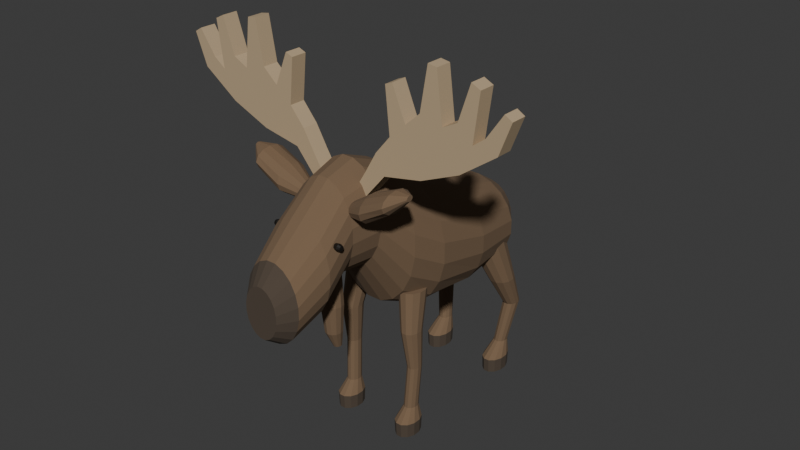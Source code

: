 # Source: source.blend  (saved by Blender 4.3.34; exported with 4.5.12 LTS)
import bpy
from mathutils import Matrix  # noqa: F401  (used for matrix-valued properties, if any)

bpy.ops.wm.read_factory_settings(use_empty=True)
scene = bpy.context.scene
scene.name = 'Scene'

# ---- collections
col_collection = bpy.data.collections.new('Collection'); scene.collection.children.link(col_collection)

# ---- materials (node trees are filled in below, after node groups)
mat_moosedarkbrownmass = bpy.data.materials.new('MooseDarkBrownMass')
mat_moosedarkbrownmass.diffuse_color = (0.18, 0.115, 0.065, 1.0)
mat_moosedarkhoofmuzzle = bpy.data.materials.new('MooseDarkHoofMuzzle')
mat_moosedarkhoofmuzzle.diffuse_color = (0.075, 0.055, 0.038, 1.0)
mat_moosepaleantler = bpy.data.materials.new('MoosePaleAntler')
mat_moosepaleantler.diffuse_color = (0.48, 0.36, 0.22, 1.0)
mat_moosesmalleyes = bpy.data.materials.new('MooseSmallEyes')
mat_moosesmalleyes.diffuse_color = (0.009, 0.007, 0.005, 1.0)

# ---- material node trees
mat_moosedarkbrownmass.use_nodes = True; mat_moosedarkbrownmass.node_tree.nodes.clear()
_N = mat_moosedarkbrownmass.node_tree.nodes; _L = mat_moosedarkbrownmass.node_tree.links
n0 = _N.new('ShaderNodeBsdfPrincipled'); n0.name = 'Principled BSDF'; n0.location = (10, 300)
n0.inputs[0].default_value = (0.18, 0.115, 0.065, 1.0)
n0.inputs[2].default_value = 0.98
n1 = _N.new('ShaderNodeOutputMaterial'); n1.name = 'Material Output'; n1.location = (300, 300)
_L.new(n0.outputs[0], n1.inputs[0])
n1.is_active_output = True
mat_moosedarkhoofmuzzle.use_nodes = True; mat_moosedarkhoofmuzzle.node_tree.nodes.clear()
_N = mat_moosedarkhoofmuzzle.node_tree.nodes; _L = mat_moosedarkhoofmuzzle.node_tree.links
n0 = _N.new('ShaderNodeBsdfPrincipled'); n0.name = 'Principled BSDF'; n0.location = (10, 300)
n0.inputs[0].default_value = (0.075, 0.055, 0.038, 1.0)
n0.inputs[2].default_value = 0.95
n1 = _N.new('ShaderNodeOutputMaterial'); n1.name = 'Material Output'; n1.location = (300, 300)
_L.new(n0.outputs[0], n1.inputs[0])
n1.is_active_output = True
mat_moosepaleantler.use_nodes = True; mat_moosepaleantler.node_tree.nodes.clear()
_N = mat_moosepaleantler.node_tree.nodes; _L = mat_moosepaleantler.node_tree.links
n0 = _N.new('ShaderNodeBsdfPrincipled'); n0.name = 'Principled BSDF'; n0.location = (10, 300)
n0.inputs[0].default_value = (0.48, 0.36, 0.22, 1.0)
n0.inputs[2].default_value = 0.97
n1 = _N.new('ShaderNodeOutputMaterial'); n1.name = 'Material Output'; n1.location = (300, 300)
_L.new(n0.outputs[0], n1.inputs[0])
n1.is_active_output = True
mat_moosesmalleyes.use_nodes = True; mat_moosesmalleyes.node_tree.nodes.clear()
_N = mat_moosesmalleyes.node_tree.nodes; _L = mat_moosesmalleyes.node_tree.links
n0 = _N.new('ShaderNodeBsdfPrincipled'); n0.name = 'Principled BSDF'; n0.location = (10, 300)
n0.inputs[0].default_value = (0.009, 0.007, 0.005, 1.0)
n1 = _N.new('ShaderNodeOutputMaterial'); n1.name = 'Material Output'; n1.location = (300, 300)
_L.new(n0.outputs[0], n1.inputs[0])
n1.is_active_output = True

# ---- world
world_world = bpy.data.worlds.new('World'); scene.world = world_world
world_world.use_nodes = True; world_world.node_tree.nodes.clear()
_N = world_world.node_tree.nodes; _L = world_world.node_tree.links
n0 = _N.new('ShaderNodeOutputWorld'); n0.name = 'World Output'; n0.location = (300, 300)
n1 = _N.new('ShaderNodeBackground'); n1.name = 'Background'; n1.location = (10, 300)
n1.inputs[0].default_value = (0.05088, 0.05088, 0.05088, 1.0)
_L.new(n1.outputs[0], n0.inputs[0])
n0.is_active_output = True
world_world.color = (0.05088, 0.05088, 0.05088)
world_world.sun_shadow_jitter_overblur = 0.0

# ---- meshes
me_wholedroppedmuzzlethickneckhighshoulderandrump = bpy.data.meshes.new('WholeDroppedMuzzleThickNeckHighShoulderAndRump')
me_wholedroppedmuzzlethickneckhighshoulderandrump.from_pydata([(0.12, -1.225, 1.307), (0.1083, -1.225, 1.358), (0.08591, -1.225, 1.402), (0.05516, -1.225, 1.433), (0.01901, -1.225, 1.45), (-0.01901, -1.225, 1.45), (-0.05516, -1.225, 1.433), (-0.08591, -1.225, 1.402), (-0.1083, -1.225, 1.358), (-0.12, -1.225, 1.307), (-0.12, -1.225, 1.253), (-0.1083, -1.225, 1.202), (-0.08591, -1.225, 1.158), (-0.05516, -1.225, 1.127), (-0.01901, -1.225, 1.11), (0.01901, -1.225, 1.11), (0.05516, -1.225, 1.127), (0.08591, -1.225, 1.158), (0.1083, -1.225, 1.202), (0.12, -1.225, 1.253), (0.2, -1.125, 1.347), (0.1804, -1.125, 1.427), (0.1432, -1.125, 1.495), (0.09193, -1.125, 1.544), (0.03168, -1.125, 1.57), (-0.03168, -1.125, 1.57), (-0.09193, -1.125, 1.544), (-0.1432, -1.125, 1.495), (-0.1804, -1.125, 1.427), (-0.2, -1.125, 1.347), (-0.2, -1.125, 1.263), (-0.1804, -1.125, 1.183), (-0.1432, -1.125, 1.115), (-0.09193, -1.125, 1.066), (-0.03168, -1.125, 1.04), (0.03168, -1.125, 1.04), (0.09193, -1.125, 1.066), (0.1432, -1.125, 1.115), (0.1804, -1.125, 1.183), (0.2, -1.125, 1.263), (0.24, -0.905, 1.495), (0.2165, -0.905, 1.59), (0.1718, -0.905, 1.671), (0.1103, -0.905, 1.729), (0.03801, -0.905, 1.76), (-0.03801, -0.905, 1.76), (-0.1103, -0.905, 1.729), (-0.1718, -0.905, 1.671), (-0.2165, -0.905, 1.59), (-0.24, -0.905, 1.495), (-0.24, -0.905, 1.395), (-0.2165, -0.905, 1.3), (-0.1718, -0.905, 1.219), (-0.1103, -0.905, 1.161), (-0.03801, -0.905, 1.13), (0.03801, -0.905, 1.13), (0.1103, -0.905, 1.161), (0.1718, -0.905, 1.219), (0.2165, -0.905, 1.3), (0.24, -0.905, 1.395), (0.22, -0.685, 1.675), (0.1985, -0.685, 1.77), (0.1575, -0.685, 1.851), (0.1011, -0.685, 1.909), (0.03484, -0.685, 1.94), (-0.03484, -0.685, 1.94), (-0.1011, -0.685, 1.909), (-0.1575, -0.685, 1.851), (-0.1985, -0.685, 1.77), (-0.22, -0.685, 1.675), (-0.22, -0.685, 1.575), (-0.1985, -0.685, 1.48), (-0.1575, -0.685, 1.399), (-0.1011, -0.685, 1.341), (-0.03484, -0.685, 1.31), (0.03484, -0.685, 1.31), (0.1011, -0.685, 1.341), (0.1575, -0.685, 1.399), (0.1985, -0.685, 1.48), (0.22, -0.685, 1.575), (0.25, -0.475, 1.701), (0.2255, -0.475, 1.808), (0.179, -0.475, 1.899), (0.1149, -0.475, 1.965), (0.0396, -0.475, 2.0), (-0.0396, -0.475, 2.0), (-0.1149, -0.475, 1.965), (-0.179, -0.475, 1.899), (-0.2255, -0.475, 1.808), (-0.25, -0.475, 1.701), (-0.25, -0.475, 1.589), (-0.2255, -0.475, 1.482), (-0.179, -0.475, 1.391), (-0.1149, -0.475, 1.325), (-0.0396, -0.475, 1.29), (0.0396, -0.475, 1.29), (0.1149, -0.475, 1.325), (0.179, -0.475, 1.391), (0.2255, -0.475, 1.482), (0.25, -0.475, 1.589), (0.33, -0.255, 1.502), (0.2977, -0.255, 1.648), (0.2363, -0.255, 1.772), (0.1517, -0.255, 1.863), (0.05227, -0.255, 1.91), (-0.05227, -0.255, 1.91), (-0.1517, -0.255, 1.863), (-0.2363, -0.255, 1.772), (-0.2977, -0.255, 1.648), (-0.33, -0.255, 1.502), (-0.33, -0.255, 1.348), (-0.2977, -0.255, 1.202), (-0.2363, -0.255, 1.078), (-0.1517, -0.255, 0.9875), (-0.05227, -0.255, 0.94), (0.05227, -0.255, 0.94), (0.1517, -0.255, 0.9875), (0.2363, -0.255, 1.078), (0.2977, -0.255, 1.202), (0.33, -0.255, 1.348), (0.38, -0.025, 1.369), (0.3428, -0.025, 1.509), (0.272, -0.025, 1.628), (0.1747, -0.025, 1.714), (0.06019, -0.025, 1.76), (-0.06019, -0.025, 1.76), (-0.1747, -0.025, 1.714), (-0.272, -0.025, 1.628), (-0.3428, -0.025, 1.509), (-0.38, -0.025, 1.369), (-0.38, -0.025, 1.221), (-0.3428, -0.025, 1.081), (-0.272, -0.025, 0.9621), (-0.1747, -0.025, 0.8755), (-0.06019, -0.025, 0.83), (0.06019, -0.025, 0.83), (0.1747, -0.025, 0.8755), (0.272, -0.025, 0.9621), (0.3428, -0.025, 1.081), (0.38, -0.025, 1.221), (0.39, 0.375, 1.263), (0.3518, 0.375, 1.384), (0.2792, 0.375, 1.486), (0.1793, 0.375, 1.561), (0.06177, 0.375, 1.6), (-0.06177, 0.375, 1.6), (-0.1793, 0.375, 1.561), (-0.2792, 0.375, 1.486), (-0.3518, 0.375, 1.384), (-0.39, 0.375, 1.263), (-0.39, 0.375, 1.137), (-0.3518, 0.375, 1.016), (-0.2792, 0.375, 0.9136), (-0.1793, 0.375, 0.8392), (-0.06177, 0.375, 0.8), (0.06177, 0.375, 0.8), (0.1793, 0.375, 0.8392), (0.2792, 0.375, 0.9136), (0.3518, 0.375, 1.016), (0.39, 0.375, 1.137), (0.34, 0.765, 1.205), (0.3067, 0.765, 1.3), (0.2434, 0.765, 1.381), (0.1563, 0.765, 1.439), (0.05385, 0.765, 1.47), (-0.05385, 0.765, 1.47), (-0.1563, 0.765, 1.439), (-0.2434, 0.765, 1.381), (-0.3067, 0.765, 1.3), (-0.34, 0.765, 1.205), (-0.34, 0.765, 1.105), (-0.3067, 0.765, 1.01), (-0.2434, 0.765, 0.9295), (-0.1563, 0.765, 0.8708), (-0.05385, 0.765, 0.84), (0.05385, 0.765, 0.84), (0.1563, 0.765, 0.8708), (0.2434, 0.765, 0.9295), (0.3067, 0.765, 1.01), (0.34, 0.765, 1.105), (0.2, 0.955, 1.177), (0.1804, 0.955, 1.239), (0.1432, 0.955, 1.292), (0.09193, 0.955, 1.33), (0.03168, 0.955, 1.35), (-0.03168, 0.955, 1.35), (-0.09193, 0.955, 1.33), (-0.1432, 0.955, 1.292), (-0.1804, 0.955, 1.239), (-0.2, 0.955, 1.177), (-0.2, 0.955, 1.113), (-0.1804, 0.955, 1.051), (-0.1432, 0.955, 0.9982), (-0.09193, 0.955, 0.9601), (-0.03168, 0.955, 0.94), (0.03168, 0.955, 0.94), (0.09193, 0.955, 0.9601), (0.1432, 0.955, 0.9982), (0.1804, 0.955, 1.051), (0.2, 0.955, 1.113), (0.07, 1.025, 1.154), (0.06315, 1.025, 1.181), (0.05011, 1.025, 1.204), (0.03218, 1.025, 1.221), (0.01109, 1.025, 1.23), (-0.01109, 1.025, 1.23), (-0.03218, 1.025, 1.221), (-0.05011, 1.025, 1.204), (-0.06315, 1.025, 1.181), (-0.07, 1.025, 1.154), (-0.07, 1.025, 1.126), (-0.06315, 1.025, 1.099), (-0.05011, 1.025, 1.076), (-0.03218, 1.025, 1.059), (-0.01109, 1.025, 1.05), (0.01109, 1.025, 1.05), (0.03218, 1.025, 1.059), (0.05011, 1.025, 1.076), (0.06315, 1.025, 1.099), (0.07, 1.025, 1.126)], [], [(0, 1, 2, 3, 4, 5, 6, 7, 8, 9, 10, 11, 12, 13, 14, 15, 16, 17, 18, 19), (219, 218, 217, 216, 215, 214, 213, 212, 211, 210, 209, 208, 207, 206, 205, 204, 203, 202, 201, 200), (20, 21, 1, 0), (21, 22, 2, 1), (22, 23, 3, 2), (23, 24, 4, 3), (24, 25, 5, 4), (25, 26, 6, 5), (26, 27, 7, 6), (27, 28, 8, 7), (28, 29, 9, 8), (29, 30, 10, 9), (30, 31, 11, 10), (31, 32, 12, 11), (32, 33, 13, 12), (33, 34, 14, 13), (34, 35, 15, 14), (35, 36, 16, 15), (36, 37, 17, 16), (37, 38, 18, 17), (38, 39, 19, 18), (39, 20, 0, 19), (40, 41, 21, 20), (41, 42, 22, 21), (42, 43, 23, 22), (43, 44, 24, 23), (44, 45, 25, 24), (45, 46, 26, 25), (46, 47, 27, 26), (47, 48, 28, 27), (48, 49, 29, 28), (49, 50, 30, 29), (50, 51, 31, 30), (51, 52, 32, 31), (52, 53, 33, 32), (53, 54, 34, 33), (54, 55, 35, 34), (55, 56, 36, 35), (56, 57, 37, 36), (57, 58, 38, 37), (58, 59, 39, 38), (59, 40, 20, 39), (60, 61, 41, 40), (61, 62, 42, 41), (62, 63, 43, 42), (63, 64, 44, 43), (64, 65, 45, 44), (65, 66, 46, 45), (66, 67, 47, 46), (67, 68, 48, 47), (68, 69, 49, 48), (69, 70, 50, 49), (70, 71, 51, 50), (71, 72, 52, 51), (72, 73, 53, 52), (73, 74, 54, 53), (74, 75, 55, 54), (75, 76, 56, 55), (76, 77, 57, 56), (77, 78, 58, 57), (78, 79, 59, 58), (79, 60, 40, 59), (80, 81, 61, 60), (81, 82, 62, 61), (82, 83, 63, 62), (83, 84, 64, 63), (84, 85, 65, 64), (85, 86, 66, 65), (86, 87, 67, 66), (87, 88, 68, 67), (88, 89, 69, 68), (89, 90, 70, 69), (90, 91, 71, 70), (91, 92, 72, 71), (92, 93, 73, 72), (93, 94, 74, 73), (94, 95, 75, 74), (95, 96, 76, 75), (96, 97, 77, 76), (97, 98, 78, 77), (98, 99, 79, 78), (99, 80, 60, 79), (100, 101, 81, 80), (101, 102, 82, 81), (102, 103, 83, 82), (103, 104, 84, 83), (104, 105, 85, 84), (105, 106, 86, 85), (106, 107, 87, 86), (107, 108, 88, 87), (108, 109, 89, 88), (109, 110, 90, 89), (110, 111, 91, 90), (111, 112, 92, 91), (112, 113, 93, 92), (113, 114, 94, 93), (114, 115, 95, 94), (115, 116, 96, 95), (116, 117, 97, 96), (117, 118, 98, 97), (118, 119, 99, 98), (119, 100, 80, 99), (120, 121, 101, 100), (121, 122, 102, 101), (122, 123, 103, 102), (123, 124, 104, 103), (124, 125, 105, 104), (125, 126, 106, 105), (126, 127, 107, 106), (127, 128, 108, 107), (128, 129, 109, 108), (129, 130, 110, 109), (130, 131, 111, 110), (131, 132, 112, 111), (132, 133, 113, 112), (133, 134, 114, 113), (134, 135, 115, 114), (135, 136, 116, 115), (136, 137, 117, 116), (137, 138, 118, 117), (138, 139, 119, 118), (139, 120, 100, 119), (140, 141, 121, 120), (141, 142, 122, 121), (142, 143, 123, 122), (143, 144, 124, 123), (144, 145, 125, 124), (145, 146, 126, 125), (146, 147, 127, 126), (147, 148, 128, 127), (148, 149, 129, 128), (149, 150, 130, 129), (150, 151, 131, 130), (151, 152, 132, 131), (152, 153, 133, 132), (153, 154, 134, 133), (154, 155, 135, 134), (155, 156, 136, 135), (156, 157, 137, 136), (157, 158, 138, 137), (158, 159, 139, 138), (159, 140, 120, 139), (160, 161, 141, 140), (161, 162, 142, 141), (162, 163, 143, 142), (163, 164, 144, 143), (164, 165, 145, 144), (165, 166, 146, 145), (166, 167, 147, 146), (167, 168, 148, 147), (168, 169, 149, 148), (169, 170, 150, 149), (170, 171, 151, 150), (171, 172, 152, 151), (172, 173, 153, 152), (173, 174, 154, 153), (174, 175, 155, 154), (175, 176, 156, 155), (176, 177, 157, 156), (177, 178, 158, 157), (178, 179, 159, 158), (179, 160, 140, 159), (180, 181, 161, 160), (181, 182, 162, 161), (182, 183, 163, 162), (183, 184, 164, 163), (184, 185, 165, 164), (185, 186, 166, 165), (186, 187, 167, 166), (187, 188, 168, 167), (188, 189, 169, 168), (189, 190, 170, 169), (190, 191, 171, 170), (191, 192, 172, 171), (192, 193, 173, 172), (193, 194, 174, 173), (194, 195, 175, 174), (195, 196, 176, 175), (196, 197, 177, 176), (197, 198, 178, 177), (198, 199, 179, 178), (199, 180, 160, 179), (200, 201, 181, 180), (201, 202, 182, 181), (202, 203, 183, 182), (203, 204, 184, 183), (204, 205, 185, 184), (205, 206, 186, 185), (206, 207, 187, 186), (207, 208, 188, 187), (208, 209, 189, 188), (209, 210, 190, 189), (210, 211, 191, 190), (211, 212, 192, 191), (212, 213, 193, 192), (213, 214, 194, 193), (214, 215, 195, 194), (215, 216, 196, 195), (216, 217, 197, 196), (217, 218, 198, 197), (218, 219, 199, 198), (219, 200, 180, 199)])
me_wholedroppedmuzzlethickneckhighshoulderandrump.polygons.foreach_set('material_index', [1, 0, 1, 1, 1, 1, 1, 1, 1, 1, 1, 1, 1, 1, 1, 1, 1, 1, 1, 1, 1, 1, 0, 0, 0, 0, 0, 0, 0, 0, 0, 0, 0, 0, 0, 0, 0, 0, 0, 0, 0, 0, 0, 0, 0, 0, 0, 0, 0, 0, 0, 0, 0, 0, 0, 0, 0, 0, 0, 0, 0, 0, 0, 0, 0, 0, 0, 0, 0, 0, 0, 0, 0, 0, 0, 0, 0, 0, 0, 0, 0, 0, 0, 0, 0, 0, 0, 0, 0, 0, 0, 0, 0, 0, 0, 0, 0, 0, 0, 0, 0, 0, 0, 0, 0, 0, 0, 0, 0, 0, 0, 0, 0, 0, 0, 0, 0, 0, 0, 0, 0, 0, 0, 0, 0, 0, 0, 0, 0, 0, 0, 0, 0, 0, 0, 0, 0, 0, 0, 0, 0, 0, 0, 0, 0, 0, 0, 0, 0, 0, 0, 0, 0, 0, 0, 0, 0, 0, 0, 0, 0, 0, 0, 0, 0, 0, 0, 0, 0, 0, 0, 0, 0, 0, 0, 0, 0, 0, 0, 0, 0, 0, 0, 0, 0, 0, 0, 0, 0, 0, 0, 0, 0, 0, 0, 0, 0, 0, 0, 0, 0, 0])
me_wholedroppedmuzzlethickneckhighshoulderandrump.materials.append(mat_moosedarkbrownmass)
me_wholedroppedmuzzlethickneckhighshoulderandrump.materials.append(mat_moosedarkhoofmuzzle)
me_wholedroppedmuzzlethickneckhighshoulderandrump.materials.append(mat_moosepaleantler)
me_wholedroppedmuzzlethickneckhighshoulderandrump.materials.append(mat_moosesmalleyes)
me_wholedroppedmuzzlethickneckhighshoulderandrump.update()
me_wholelongforelegandhoof0 = bpy.data.meshes.new('WholeLongForeLegAndHoof0')
me_wholelongforelegandhoof0.from_pydata([(-0.1776, -0.1891, 0.0), (-0.197, -0.1443, 0.0), (-0.2306, -0.1184, 0.0), (-0.2694, -0.1184, 0.0), (-0.303, -0.1443, 0.0), (-0.3224, -0.1891, 0.0), (-0.3224, -0.2409, 0.0), (-0.303, -0.2857, 0.0), (-0.2694, -0.3116, 0.0), (-0.2306, -0.3116, 0.0), (-0.197, -0.2857, 0.0), (-0.1776, -0.2409, 0.0), (-0.1747, -0.1878, 0.1), (-0.1948, -0.1408, 0.1), (-0.2298, -0.1136, 0.1), (-0.2702, -0.1136, 0.1), (-0.3052, -0.1408, 0.1), (-0.3253, -0.1878, 0.1), (-0.3253, -0.2422, 0.1), (-0.3052, -0.2892, 0.1), (-0.2702, -0.3164, 0.1), (-0.2298, -0.3164, 0.1), (-0.1948, -0.2892, 0.1), (-0.1747, -0.2422, 0.1), (-0.2065, -0.1708, 0.19), (-0.2182, -0.1461, 0.19), (-0.2384, -0.1319, 0.19), (-0.2616, -0.1319, 0.19), (-0.2818, -0.1461, 0.19), (-0.2935, -0.1708, 0.19), (-0.2935, -0.1992, 0.19), (-0.2818, -0.2239, 0.19), (-0.2616, -0.2381, 0.19), (-0.2384, -0.2381, 0.19), (-0.2182, -0.2239, 0.19), (-0.2065, -0.1992, 0.19), (-0.2165, -0.1508, 0.49), (-0.2282, -0.1261, 0.49), (-0.2484, -0.1119, 0.49), (-0.2716, -0.1119, 0.49), (-0.2918, -0.1261, 0.49), (-0.3035, -0.1508, 0.49), (-0.3035, -0.1792, 0.49), (-0.2918, -0.2039, 0.49), (-0.2716, -0.2181, 0.49), (-0.2484, -0.2181, 0.49), (-0.2282, -0.2039, 0.49), (-0.2165, -0.1792, 0.49), (-0.1872, -0.1643, 0.77), (-0.204, -0.1284, 0.77), (-0.2332, -0.1077, 0.77), (-0.2668, -0.1077, 0.77), (-0.296, -0.1284, 0.77), (-0.3128, -0.1643, 0.77), (-0.3128, -0.2057, 0.77), (-0.296, -0.2416, 0.77), (-0.2668, -0.2623, 0.77), (-0.2332, -0.2623, 0.77), (-0.204, -0.2416, 0.77), (-0.1872, -0.2057, 0.77), (-0.1379, -0.1078, 1.05), (-0.1599, -0.06075, 1.05), (-0.198, -0.03358, 1.05), (-0.242, -0.03358, 1.05), (-0.2801, -0.06075, 1.05), (-0.3021, -0.1078, 1.05), (-0.3021, -0.1622, 1.05), (-0.2801, -0.2092, 1.05), (-0.242, -0.2364, 1.05), (-0.198, -0.2364, 1.05), (-0.1599, -0.2092, 1.05), (-0.1379, -0.1622, 1.05)], [], [(11, 10, 9, 8, 7, 6, 5, 4, 3, 2, 1, 0), (60, 61, 62, 63, 64, 65, 66, 67, 68, 69, 70, 71), (0, 1, 13, 12), (1, 2, 14, 13), (2, 3, 15, 14), (3, 4, 16, 15), (4, 5, 17, 16), (5, 6, 18, 17), (6, 7, 19, 18), (7, 8, 20, 19), (8, 9, 21, 20), (9, 10, 22, 21), (10, 11, 23, 22), (11, 0, 12, 23), (12, 13, 25, 24), (13, 14, 26, 25), (14, 15, 27, 26), (15, 16, 28, 27), (16, 17, 29, 28), (17, 18, 30, 29), (18, 19, 31, 30), (19, 20, 32, 31), (20, 21, 33, 32), (21, 22, 34, 33), (22, 23, 35, 34), (23, 12, 24, 35), (24, 25, 37, 36), (25, 26, 38, 37), (26, 27, 39, 38), (27, 28, 40, 39), (28, 29, 41, 40), (29, 30, 42, 41), (30, 31, 43, 42), (31, 32, 44, 43), (32, 33, 45, 44), (33, 34, 46, 45), (34, 35, 47, 46), (35, 24, 36, 47), (36, 37, 49, 48), (37, 38, 50, 49), (38, 39, 51, 50), (39, 40, 52, 51), (40, 41, 53, 52), (41, 42, 54, 53), (42, 43, 55, 54), (43, 44, 56, 55), (44, 45, 57, 56), (45, 46, 58, 57), (46, 47, 59, 58), (47, 36, 48, 59), (48, 49, 61, 60), (49, 50, 62, 61), (50, 51, 63, 62), (51, 52, 64, 63), (52, 53, 65, 64), (53, 54, 66, 65), (54, 55, 67, 66), (55, 56, 68, 67), (56, 57, 69, 68), (57, 58, 70, 69), (58, 59, 71, 70), (59, 48, 60, 71)])
me_wholelongforelegandhoof0.polygons.foreach_set('material_index', [1, 0, 1, 1, 1, 1, 1, 1, 1, 1, 1, 1, 1, 1, 0, 0, 0, 0, 0, 0, 0, 0, 0, 0, 0, 0, 0, 0, 0, 0, 0, 0, 0, 0, 0, 0, 0, 0, 0, 0, 0, 0, 0, 0, 0, 0, 0, 0, 0, 0, 0, 0, 0, 0, 0, 0, 0, 0, 0, 0, 0, 0])
me_wholelongforelegandhoof0.materials.append(mat_moosedarkbrownmass)
me_wholelongforelegandhoof0.materials.append(mat_moosedarkhoofmuzzle)
me_wholelongforelegandhoof0.materials.append(mat_moosepaleantler)
me_wholelongforelegandhoof0.materials.append(mat_moosesmalleyes)
me_wholelongforelegandhoof0.update()
me_wholelonghindlegandhoof0 = bpy.data.meshes.new('WholeLongHindLegAndHoof0')
me_wholelonghindlegandhoof0.from_pydata([(-0.1776, 0.8035, 0.0), (-0.197, 0.8528, 0.0), (-0.2306, 0.8813, 0.0), (-0.2694, 0.8813, 0.0), (-0.303, 0.8528, 0.0), (-0.3224, 0.8035, 0.0), (-0.3224, 0.7465, 0.0), (-0.303, 0.6972, 0.0), (-0.2694, 0.6687, 0.0), (-0.2306, 0.6687, 0.0), (-0.197, 0.6972, 0.0), (-0.1776, 0.7465, 0.0), (-0.1747, 0.8048, 0.1), (-0.1948, 0.8563, 0.1), (-0.2298, 0.8861, 0.1), (-0.2702, 0.8861, 0.1), (-0.3052, 0.8563, 0.1), (-0.3253, 0.8048, 0.1), (-0.3253, 0.7452, 0.1), (-0.3052, 0.6937, 0.1), (-0.2702, 0.6639, 0.1), (-0.2298, 0.6639, 0.1), (-0.1948, 0.6937, 0.1), (-0.1747, 0.7452, 0.1), (-0.2065, 0.8492, 0.2), (-0.2182, 0.8739, 0.2), (-0.2384, 0.8881, 0.2), (-0.2616, 0.8881, 0.2), (-0.2818, 0.8739, 0.2), (-0.2935, 0.8492, 0.2), (-0.2935, 0.8208, 0.2), (-0.2818, 0.7961, 0.2), (-0.2616, 0.7819, 0.2), (-0.2384, 0.7819, 0.2), (-0.2182, 0.7961, 0.2), (-0.2065, 0.8208, 0.2), (-0.2369, 0.9018, 0.51), (-0.2511, 0.931, 0.51), (-0.2758, 0.9478, 0.51), (-0.3042, 0.9478, 0.51), (-0.3289, 0.931, 0.51), (-0.3431, 0.9018, 0.51), (-0.3431, 0.8682, 0.51), (-0.3289, 0.839, 0.51), (-0.3042, 0.8222, 0.51), (-0.2758, 0.8222, 0.51), (-0.2511, 0.839, 0.51), (-0.2369, 0.8682, 0.51), (-0.1979, 0.7909, 0.75), (-0.2199, 0.8357, 0.75), (-0.258, 0.8616, 0.75), (-0.302, 0.8616, 0.75), (-0.3401, 0.8357, 0.75), (-0.3621, 0.7909, 0.75), (-0.3621, 0.7391, 0.75), (-0.3401, 0.6943, 0.75), (-0.302, 0.6684, 0.75), (-0.258, 0.6684, 0.75), (-0.2199, 0.6943, 0.75), (-0.1979, 0.7391, 0.75), (-0.1041, 0.6838, 1.08), (-0.1351, 0.7511, 1.08), (-0.1889, 0.7899, 1.08), (-0.2511, 0.7899, 1.08), (-0.3049, 0.7511, 1.08), (-0.3359, 0.6838, 1.08), (-0.3359, 0.6062, 1.08), (-0.3049, 0.5389, 1.08), (-0.2511, 0.5001, 1.08), (-0.1889, 0.5001, 1.08), (-0.1351, 0.5389, 1.08), (-0.1041, 0.6062, 1.08)], [], [(11, 10, 9, 8, 7, 6, 5, 4, 3, 2, 1, 0), (60, 61, 62, 63, 64, 65, 66, 67, 68, 69, 70, 71), (0, 1, 13, 12), (1, 2, 14, 13), (2, 3, 15, 14), (3, 4, 16, 15), (4, 5, 17, 16), (5, 6, 18, 17), (6, 7, 19, 18), (7, 8, 20, 19), (8, 9, 21, 20), (9, 10, 22, 21), (10, 11, 23, 22), (11, 0, 12, 23), (12, 13, 25, 24), (13, 14, 26, 25), (14, 15, 27, 26), (15, 16, 28, 27), (16, 17, 29, 28), (17, 18, 30, 29), (18, 19, 31, 30), (19, 20, 32, 31), (20, 21, 33, 32), (21, 22, 34, 33), (22, 23, 35, 34), (23, 12, 24, 35), (24, 25, 37, 36), (25, 26, 38, 37), (26, 27, 39, 38), (27, 28, 40, 39), (28, 29, 41, 40), (29, 30, 42, 41), (30, 31, 43, 42), (31, 32, 44, 43), (32, 33, 45, 44), (33, 34, 46, 45), (34, 35, 47, 46), (35, 24, 36, 47), (36, 37, 49, 48), (37, 38, 50, 49), (38, 39, 51, 50), (39, 40, 52, 51), (40, 41, 53, 52), (41, 42, 54, 53), (42, 43, 55, 54), (43, 44, 56, 55), (44, 45, 57, 56), (45, 46, 58, 57), (46, 47, 59, 58), (47, 36, 48, 59), (48, 49, 61, 60), (49, 50, 62, 61), (50, 51, 63, 62), (51, 52, 64, 63), (52, 53, 65, 64), (53, 54, 66, 65), (54, 55, 67, 66), (55, 56, 68, 67), (56, 57, 69, 68), (57, 58, 70, 69), (58, 59, 71, 70), (59, 48, 60, 71)])
me_wholelonghindlegandhoof0.polygons.foreach_set('material_index', [1, 0, 1, 1, 1, 1, 1, 1, 1, 1, 1, 1, 1, 1, 0, 0, 0, 0, 0, 0, 0, 0, 0, 0, 0, 0, 0, 0, 0, 0, 0, 0, 0, 0, 0, 0, 0, 0, 0, 0, 0, 0, 0, 0, 0, 0, 0, 0, 0, 0, 0, 0, 0, 0, 0, 0, 0, 0, 0, 0, 0, 0])
me_wholelonghindlegandhoof0.materials.append(mat_moosedarkbrownmass)
me_wholelonghindlegandhoof0.materials.append(mat_moosedarkhoofmuzzle)
me_wholelonghindlegandhoof0.materials.append(mat_moosepaleantler)
me_wholelonghindlegandhoof0.materials.append(mat_moosesmalleyes)
me_wholelonghindlegandhoof0.update()
me_wholelargemoosesideear0 = bpy.data.meshes.new('WholeLargeMooseSideEar0')
me_wholelargemoosesideear0.from_pydata([(-0.16, -0.575, 1.76), (-0.16, -0.5817, 1.783), (-0.16, -0.6, 1.799), (-0.16, -0.625, 1.805), (-0.16, -0.65, 1.799), (-0.16, -0.6683, 1.783), (-0.16, -0.675, 1.76), (-0.16, -0.6683, 1.737), (-0.16, -0.65, 1.721), (-0.16, -0.625, 1.715), (-0.16, -0.6, 1.721), (-0.16, -0.5817, 1.737), (-0.32, -0.505, 1.82), (-0.32, -0.5211, 1.865), (-0.32, -0.565, 1.898), (-0.32, -0.625, 1.91), (-0.32, -0.685, 1.898), (-0.32, -0.7289, 1.865), (-0.32, -0.745, 1.82), (-0.32, -0.7289, 1.775), (-0.32, -0.685, 1.742), (-0.32, -0.625, 1.73), (-0.32, -0.565, 1.742), (-0.32, -0.5211, 1.775), (-0.49, -0.505, 1.91), (-0.49, -0.5211, 1.945), (-0.49, -0.565, 1.971), (-0.49, -0.625, 1.98), (-0.49, -0.685, 1.971), (-0.49, -0.7289, 1.945), (-0.49, -0.745, 1.91), (-0.49, -0.7289, 1.875), (-0.49, -0.685, 1.849), (-0.49, -0.625, 1.84), (-0.49, -0.565, 1.849), (-0.49, -0.5211, 1.875), (-0.59, -0.6, 1.96), (-0.59, -0.6033, 1.969), (-0.59, -0.6125, 1.976), (-0.59, -0.625, 1.978), (-0.59, -0.6375, 1.976), (-0.59, -0.6467, 1.969), (-0.59, -0.65, 1.96), (-0.59, -0.6467, 1.951), (-0.59, -0.6375, 1.944), (-0.59, -0.625, 1.942), (-0.59, -0.6125, 1.944), (-0.59, -0.6033, 1.951)], [], [(0, 1, 2, 3, 4, 5, 6, 7, 8, 9, 10, 11), (47, 46, 45, 44, 43, 42, 41, 40, 39, 38, 37, 36), (12, 13, 1, 0), (13, 14, 2, 1), (14, 15, 3, 2), (15, 16, 4, 3), (16, 17, 5, 4), (17, 18, 6, 5), (18, 19, 7, 6), (19, 20, 8, 7), (20, 21, 9, 8), (21, 22, 10, 9), (22, 23, 11, 10), (23, 12, 0, 11), (24, 25, 13, 12), (25, 26, 14, 13), (26, 27, 15, 14), (27, 28, 16, 15), (28, 29, 17, 16), (29, 30, 18, 17), (30, 31, 19, 18), (31, 32, 20, 19), (32, 33, 21, 20), (33, 34, 22, 21), (34, 35, 23, 22), (35, 24, 12, 23), (36, 37, 25, 24), (37, 38, 26, 25), (38, 39, 27, 26), (39, 40, 28, 27), (40, 41, 29, 28), (41, 42, 30, 29), (42, 43, 31, 30), (43, 44, 32, 31), (44, 45, 33, 32), (45, 46, 34, 33), (46, 47, 35, 34), (47, 36, 24, 35)])
me_wholelargemoosesideear0.materials.append(mat_moosedarkbrownmass)
me_wholelargemoosesideear0.materials.append(mat_moosedarkhoofmuzzle)
me_wholelargemoosesideear0.materials.append(mat_moosepaleantler)
me_wholelargemoosesideear0.materials.append(mat_moosesmalleyes)
me_wholelargemoosesideear0.update()
me_wholesmallmooseeye0 = bpy.data.meshes.new('WholeSmallMooseEye0')
me_wholesmallmooseeye0.from_pydata([(-0.16, -0.815, 1.62), (-0.16, -0.8169, 1.626), (-0.16, -0.8219, 1.63), (-0.16, -0.8281, 1.63), (-0.16, -0.8331, 1.626), (-0.16, -0.835, 1.62), (-0.16, -0.8331, 1.614), (-0.16, -0.8281, 1.61), (-0.16, -0.8219, 1.61), (-0.16, -0.8169, 1.614), (-0.24, -0.801, 1.62), (-0.24, -0.8056, 1.634), (-0.24, -0.8176, 1.643), (-0.24, -0.8324, 1.643), (-0.24, -0.8444, 1.634), (-0.24, -0.849, 1.62), (-0.24, -0.8444, 1.606), (-0.24, -0.8324, 1.597), (-0.24, -0.8176, 1.597), (-0.24, -0.8056, 1.606), (-0.26, -0.808, 1.62), (-0.26, -0.8112, 1.63), (-0.26, -0.8197, 1.636), (-0.26, -0.8303, 1.636), (-0.26, -0.8388, 1.63), (-0.26, -0.842, 1.62), (-0.26, -0.8388, 1.61), (-0.26, -0.8303, 1.604), (-0.26, -0.8197, 1.604), (-0.26, -0.8112, 1.61), (-0.263, -0.822, 1.62), (-0.263, -0.8226, 1.622), (-0.263, -0.8241, 1.623), (-0.263, -0.8259, 1.623), (-0.263, -0.8274, 1.622), (-0.263, -0.828, 1.62), (-0.263, -0.8274, 1.618), (-0.263, -0.8259, 1.617), (-0.263, -0.8241, 1.617), (-0.263, -0.8226, 1.618)], [], [(0, 1, 2, 3, 4, 5, 6, 7, 8, 9), (39, 38, 37, 36, 35, 34, 33, 32, 31, 30), (10, 11, 1, 0), (11, 12, 2, 1), (12, 13, 3, 2), (13, 14, 4, 3), (14, 15, 5, 4), (15, 16, 6, 5), (16, 17, 7, 6), (17, 18, 8, 7), (18, 19, 9, 8), (19, 10, 0, 9), (20, 21, 11, 10), (21, 22, 12, 11), (22, 23, 13, 12), (23, 24, 14, 13), (24, 25, 15, 14), (25, 26, 16, 15), (26, 27, 17, 16), (27, 28, 18, 17), (28, 29, 19, 18), (29, 20, 10, 19), (30, 31, 21, 20), (31, 32, 22, 21), (32, 33, 23, 22), (33, 34, 24, 23), (34, 35, 25, 24), (35, 36, 26, 25), (36, 37, 27, 26), (37, 38, 28, 27), (38, 39, 29, 28), (39, 30, 20, 29)])
me_wholesmallmooseeye0.polygons.foreach_set('material_index', [3, 3, 3, 3, 3, 3, 3, 3, 3, 3, 3, 3, 3, 3, 3, 3, 3, 3, 3, 3, 3, 3, 3, 3, 3, 3, 3, 3, 3, 3, 3, 3])
me_wholesmallmooseeye0.materials.append(mat_moosedarkbrownmass)
me_wholesmallmooseeye0.materials.append(mat_moosedarkhoofmuzzle)
me_wholesmallmooseeye0.materials.append(mat_moosepaleantler)
me_wholesmallmooseeye0.materials.append(mat_moosesmalleyes)
me_wholesmallmooseeye0.update()
me_wholebroadnotchedpalmantler0 = bpy.data.meshes.new('WholeBroadNotchedPalmAntler0')
me_wholebroadnotchedpalmantler0.from_pydata([(-0.2, -0.545, 1.98), (-0.28, -0.545, 2.12), (-0.38, -0.545, 2.24), (-0.35, -0.545, 2.54), (-0.4, -0.545, 2.56), (-0.49, -0.545, 2.34), (-0.59, -0.545, 2.43), (-0.64, -0.545, 2.72), (-0.7, -0.545, 2.71), (-0.74, -0.545, 2.39), (-0.84, -0.545, 2.44), (-0.92, -0.545, 2.68), (-0.98, -0.545, 2.65), (-0.94, -0.545, 2.34), (-1.02, -0.545, 2.4), (-1.13, -0.545, 2.56), (-1.18, -0.545, 2.53), (-1.1, -0.545, 2.32), (-0.86, -0.545, 2.15), (-0.6, -0.545, 2.04), (-0.34, -0.545, 1.99), (-0.18, -0.545, 1.8), (-0.09, -0.545, 1.8), (-0.2, -0.435, 1.98), (-0.28, -0.435, 2.12), (-0.38, -0.435, 2.24), (-0.35, -0.435, 2.54), (-0.4, -0.435, 2.56), (-0.49, -0.435, 2.34), (-0.59, -0.435, 2.43), (-0.64, -0.435, 2.72), (-0.7, -0.435, 2.71), (-0.74, -0.435, 2.39), (-0.84, -0.435, 2.44), (-0.92, -0.435, 2.68), (-0.98, -0.435, 2.65), (-0.94, -0.435, 2.34), (-1.02, -0.435, 2.4), (-1.13, -0.435, 2.56), (-1.18, -0.435, 2.53), (-1.1, -0.435, 2.32), (-0.86, -0.435, 2.15), (-0.6, -0.435, 2.04), (-0.34, -0.435, 1.99), (-0.18, -0.435, 1.8), (-0.09, -0.435, 1.8)], [], [(0, 1, 2), (25, 24, 23), (22, 0, 2), (25, 23, 45), (2, 3, 4), (27, 26, 25), (2, 4, 5), (28, 27, 25), (22, 2, 5), (28, 25, 45), (22, 5, 6), (29, 28, 45), (6, 7, 8), (31, 30, 29), (6, 8, 9), (32, 31, 29), (22, 6, 9), (32, 29, 45), (22, 9, 10), (33, 32, 45), (10, 11, 12), (35, 34, 33), (10, 12, 13), (36, 35, 33), (14, 15, 16), (39, 38, 37), (14, 16, 17), (40, 39, 37), (13, 14, 17), (40, 37, 36), (13, 17, 18), (41, 40, 36), (10, 13, 18), (41, 36, 33), (10, 18, 19), (42, 41, 33), (10, 19, 20), (43, 42, 33), (22, 10, 20), (43, 33, 45), (20, 21, 22), (45, 44, 43), (0, 23, 24, 1), (1, 24, 25, 2), (2, 25, 26, 3), (3, 26, 27, 4), (4, 27, 28, 5), (5, 28, 29, 6), (6, 29, 30, 7), (7, 30, 31, 8), (8, 31, 32, 9), (9, 32, 33, 10), (10, 33, 34, 11), (11, 34, 35, 12), (12, 35, 36, 13), (13, 36, 37, 14), (14, 37, 38, 15), (15, 38, 39, 16), (16, 39, 40, 17), (17, 40, 41, 18), (18, 41, 42, 19), (19, 42, 43, 20), (20, 43, 44, 21), (21, 44, 45, 22), (22, 45, 23, 0)])
me_wholebroadnotchedpalmantler0.polygons.foreach_set('material_index', [2, 2, 2, 2, 2, 2, 2, 2, 2, 2, 2, 2, 2, 2, 2, 2, 2, 2, 2, 2, 2, 2, 2, 2, 2, 2, 2, 2, 2, 2, 2, 2, 2, 2, 2, 2, 2, 2, 2, 2, 2, 2, 2, 2, 2, 2, 2, 2, 2, 2, 2, 2, 2, 2, 2, 2, 2, 2, 2, 2, 2, 2, 2, 2, 2])
me_wholebroadnotchedpalmantler0.materials.append(mat_moosedarkbrownmass)
me_wholebroadnotchedpalmantler0.materials.append(mat_moosedarkhoofmuzzle)
me_wholebroadnotchedpalmantler0.materials.append(mat_moosepaleantler)
me_wholebroadnotchedpalmantler0.materials.append(mat_moosesmalleyes)
me_wholebroadnotchedpalmantler0.update()
me_wholelongforelegandhoof1 = bpy.data.meshes.new('WholeLongForeLegAndHoof1')
me_wholelongforelegandhoof1.from_pydata([(0.3224, -0.1891, 0.0), (0.303, -0.1443, 0.0), (0.2694, -0.1184, 0.0), (0.2306, -0.1184, 0.0), (0.197, -0.1443, 0.0), (0.1776, -0.1891, 0.0), (0.1776, -0.2409, 0.0), (0.197, -0.2857, 0.0), (0.2306, -0.3116, 0.0), (0.2694, -0.3116, 0.0), (0.303, -0.2857, 0.0), (0.3224, -0.2409, 0.0), (0.3253, -0.1878, 0.1), (0.3052, -0.1408, 0.1), (0.2702, -0.1136, 0.1), (0.2298, -0.1136, 0.1), (0.1948, -0.1408, 0.1), (0.1747, -0.1878, 0.1), (0.1747, -0.2422, 0.1), (0.1948, -0.2892, 0.1), (0.2298, -0.3164, 0.1), (0.2702, -0.3164, 0.1), (0.3052, -0.2892, 0.1), (0.3253, -0.2422, 0.1), (0.2935, -0.1708, 0.19), (0.2818, -0.1461, 0.19), (0.2616, -0.1319, 0.19), (0.2384, -0.1319, 0.19), (0.2182, -0.1461, 0.19), (0.2065, -0.1708, 0.19), (0.2065, -0.1992, 0.19), (0.2182, -0.2239, 0.19), (0.2384, -0.2381, 0.19), (0.2616, -0.2381, 0.19), (0.2818, -0.2239, 0.19), (0.2935, -0.1992, 0.19), (0.3035, -0.1508, 0.49), (0.2918, -0.1261, 0.49), (0.2716, -0.1119, 0.49), (0.2484, -0.1119, 0.49), (0.2282, -0.1261, 0.49), (0.2165, -0.1508, 0.49), (0.2165, -0.1792, 0.49), (0.2282, -0.2039, 0.49), (0.2484, -0.2181, 0.49), (0.2716, -0.2181, 0.49), (0.2918, -0.2039, 0.49), (0.3035, -0.1792, 0.49), (0.3128, -0.1643, 0.77), (0.296, -0.1284, 0.77), (0.2668, -0.1077, 0.77), (0.2332, -0.1077, 0.77), (0.204, -0.1284, 0.77), (0.1872, -0.1643, 0.77), (0.1872, -0.2057, 0.77), (0.204, -0.2416, 0.77), (0.2332, -0.2623, 0.77), (0.2668, -0.2623, 0.77), (0.296, -0.2416, 0.77), (0.3128, -0.2057, 0.77), (0.3021, -0.1078, 1.05), (0.2801, -0.06075, 1.05), (0.242, -0.03358, 1.05), (0.198, -0.03358, 1.05), (0.1599, -0.06075, 1.05), (0.1379, -0.1078, 1.05), (0.1379, -0.1622, 1.05), (0.1599, -0.2092, 1.05), (0.198, -0.2364, 1.05), (0.242, -0.2364, 1.05), (0.2801, -0.2092, 1.05), (0.3021, -0.1622, 1.05)], [], [(11, 10, 9, 8, 7, 6, 5, 4, 3, 2, 1, 0), (60, 61, 62, 63, 64, 65, 66, 67, 68, 69, 70, 71), (0, 1, 13, 12), (1, 2, 14, 13), (2, 3, 15, 14), (3, 4, 16, 15), (4, 5, 17, 16), (5, 6, 18, 17), (6, 7, 19, 18), (7, 8, 20, 19), (8, 9, 21, 20), (9, 10, 22, 21), (10, 11, 23, 22), (11, 0, 12, 23), (12, 13, 25, 24), (13, 14, 26, 25), (14, 15, 27, 26), (15, 16, 28, 27), (16, 17, 29, 28), (17, 18, 30, 29), (18, 19, 31, 30), (19, 20, 32, 31), (20, 21, 33, 32), (21, 22, 34, 33), (22, 23, 35, 34), (23, 12, 24, 35), (24, 25, 37, 36), (25, 26, 38, 37), (26, 27, 39, 38), (27, 28, 40, 39), (28, 29, 41, 40), (29, 30, 42, 41), (30, 31, 43, 42), (31, 32, 44, 43), (32, 33, 45, 44), (33, 34, 46, 45), (34, 35, 47, 46), (35, 24, 36, 47), (36, 37, 49, 48), (37, 38, 50, 49), (38, 39, 51, 50), (39, 40, 52, 51), (40, 41, 53, 52), (41, 42, 54, 53), (42, 43, 55, 54), (43, 44, 56, 55), (44, 45, 57, 56), (45, 46, 58, 57), (46, 47, 59, 58), (47, 36, 48, 59), (48, 49, 61, 60), (49, 50, 62, 61), (50, 51, 63, 62), (51, 52, 64, 63), (52, 53, 65, 64), (53, 54, 66, 65), (54, 55, 67, 66), (55, 56, 68, 67), (56, 57, 69, 68), (57, 58, 70, 69), (58, 59, 71, 70), (59, 48, 60, 71)])
me_wholelongforelegandhoof1.polygons.foreach_set('material_index', [1, 0, 1, 1, 1, 1, 1, 1, 1, 1, 1, 1, 1, 1, 0, 0, 0, 0, 0, 0, 0, 0, 0, 0, 0, 0, 0, 0, 0, 0, 0, 0, 0, 0, 0, 0, 0, 0, 0, 0, 0, 0, 0, 0, 0, 0, 0, 0, 0, 0, 0, 0, 0, 0, 0, 0, 0, 0, 0, 0, 0, 0])
me_wholelongforelegandhoof1.materials.append(mat_moosedarkbrownmass)
me_wholelongforelegandhoof1.materials.append(mat_moosedarkhoofmuzzle)
me_wholelongforelegandhoof1.materials.append(mat_moosepaleantler)
me_wholelongforelegandhoof1.materials.append(mat_moosesmalleyes)
me_wholelongforelegandhoof1.update()
me_wholelonghindlegandhoof1 = bpy.data.meshes.new('WholeLongHindLegAndHoof1')
me_wholelonghindlegandhoof1.from_pydata([(0.3224, 0.8035, 0.0), (0.303, 0.8528, 0.0), (0.2694, 0.8813, 0.0), (0.2306, 0.8813, 0.0), (0.197, 0.8528, 0.0), (0.1776, 0.8035, 0.0), (0.1776, 0.7465, 0.0), (0.197, 0.6972, 0.0), (0.2306, 0.6687, 0.0), (0.2694, 0.6687, 0.0), (0.303, 0.6972, 0.0), (0.3224, 0.7465, 0.0), (0.3253, 0.8048, 0.1), (0.3052, 0.8563, 0.1), (0.2702, 0.8861, 0.1), (0.2298, 0.8861, 0.1), (0.1948, 0.8563, 0.1), (0.1747, 0.8048, 0.1), (0.1747, 0.7452, 0.1), (0.1948, 0.6937, 0.1), (0.2298, 0.6639, 0.1), (0.2702, 0.6639, 0.1), (0.3052, 0.6937, 0.1), (0.3253, 0.7452, 0.1), (0.2935, 0.8492, 0.2), (0.2818, 0.8739, 0.2), (0.2616, 0.8881, 0.2), (0.2384, 0.8881, 0.2), (0.2182, 0.8739, 0.2), (0.2065, 0.8492, 0.2), (0.2065, 0.8208, 0.2), (0.2182, 0.7961, 0.2), (0.2384, 0.7819, 0.2), (0.2616, 0.7819, 0.2), (0.2818, 0.7961, 0.2), (0.2935, 0.8208, 0.2), (0.3431, 0.9018, 0.51), (0.3289, 0.931, 0.51), (0.3042, 0.9478, 0.51), (0.2758, 0.9478, 0.51), (0.2511, 0.931, 0.51), (0.2369, 0.9018, 0.51), (0.2369, 0.8682, 0.51), (0.2511, 0.839, 0.51), (0.2758, 0.8222, 0.51), (0.3042, 0.8222, 0.51), (0.3289, 0.839, 0.51), (0.3431, 0.8682, 0.51), (0.3621, 0.7909, 0.75), (0.3401, 0.8357, 0.75), (0.302, 0.8616, 0.75), (0.258, 0.8616, 0.75), (0.2199, 0.8357, 0.75), (0.1979, 0.7909, 0.75), (0.1979, 0.7391, 0.75), (0.2199, 0.6943, 0.75), (0.258, 0.6684, 0.75), (0.302, 0.6684, 0.75), (0.3401, 0.6943, 0.75), (0.3621, 0.7391, 0.75), (0.3359, 0.6838, 1.08), (0.3049, 0.7511, 1.08), (0.2511, 0.7899, 1.08), (0.1889, 0.7899, 1.08), (0.1351, 0.7511, 1.08), (0.1041, 0.6838, 1.08), (0.1041, 0.6062, 1.08), (0.1351, 0.5389, 1.08), (0.1889, 0.5001, 1.08), (0.2511, 0.5001, 1.08), (0.3049, 0.5389, 1.08), (0.3359, 0.6062, 1.08)], [], [(11, 10, 9, 8, 7, 6, 5, 4, 3, 2, 1, 0), (60, 61, 62, 63, 64, 65, 66, 67, 68, 69, 70, 71), (0, 1, 13, 12), (1, 2, 14, 13), (2, 3, 15, 14), (3, 4, 16, 15), (4, 5, 17, 16), (5, 6, 18, 17), (6, 7, 19, 18), (7, 8, 20, 19), (8, 9, 21, 20), (9, 10, 22, 21), (10, 11, 23, 22), (11, 0, 12, 23), (12, 13, 25, 24), (13, 14, 26, 25), (14, 15, 27, 26), (15, 16, 28, 27), (16, 17, 29, 28), (17, 18, 30, 29), (18, 19, 31, 30), (19, 20, 32, 31), (20, 21, 33, 32), (21, 22, 34, 33), (22, 23, 35, 34), (23, 12, 24, 35), (24, 25, 37, 36), (25, 26, 38, 37), (26, 27, 39, 38), (27, 28, 40, 39), (28, 29, 41, 40), (29, 30, 42, 41), (30, 31, 43, 42), (31, 32, 44, 43), (32, 33, 45, 44), (33, 34, 46, 45), (34, 35, 47, 46), (35, 24, 36, 47), (36, 37, 49, 48), (37, 38, 50, 49), (38, 39, 51, 50), (39, 40, 52, 51), (40, 41, 53, 52), (41, 42, 54, 53), (42, 43, 55, 54), (43, 44, 56, 55), (44, 45, 57, 56), (45, 46, 58, 57), (46, 47, 59, 58), (47, 36, 48, 59), (48, 49, 61, 60), (49, 50, 62, 61), (50, 51, 63, 62), (51, 52, 64, 63), (52, 53, 65, 64), (53, 54, 66, 65), (54, 55, 67, 66), (55, 56, 68, 67), (56, 57, 69, 68), (57, 58, 70, 69), (58, 59, 71, 70), (59, 48, 60, 71)])
me_wholelonghindlegandhoof1.polygons.foreach_set('material_index', [1, 0, 1, 1, 1, 1, 1, 1, 1, 1, 1, 1, 1, 1, 0, 0, 0, 0, 0, 0, 0, 0, 0, 0, 0, 0, 0, 0, 0, 0, 0, 0, 0, 0, 0, 0, 0, 0, 0, 0, 0, 0, 0, 0, 0, 0, 0, 0, 0, 0, 0, 0, 0, 0, 0, 0, 0, 0, 0, 0, 0, 0])
me_wholelonghindlegandhoof1.materials.append(mat_moosedarkbrownmass)
me_wholelonghindlegandhoof1.materials.append(mat_moosedarkhoofmuzzle)
me_wholelonghindlegandhoof1.materials.append(mat_moosepaleantler)
me_wholelonghindlegandhoof1.materials.append(mat_moosesmalleyes)
me_wholelonghindlegandhoof1.update()
me_wholelargemoosesideear1 = bpy.data.meshes.new('WholeLargeMooseSideEar1')
me_wholelargemoosesideear1.from_pydata([(0.16, -0.575, 1.76), (0.16, -0.5817, 1.783), (0.16, -0.6, 1.799), (0.16, -0.625, 1.805), (0.16, -0.65, 1.799), (0.16, -0.6683, 1.783), (0.16, -0.675, 1.76), (0.16, -0.6683, 1.737), (0.16, -0.65, 1.721), (0.16, -0.625, 1.715), (0.16, -0.6, 1.721), (0.16, -0.5817, 1.737), (0.32, -0.505, 1.82), (0.32, -0.5211, 1.865), (0.32, -0.565, 1.898), (0.32, -0.625, 1.91), (0.32, -0.685, 1.898), (0.32, -0.7289, 1.865), (0.32, -0.745, 1.82), (0.32, -0.7289, 1.775), (0.32, -0.685, 1.742), (0.32, -0.625, 1.73), (0.32, -0.565, 1.742), (0.32, -0.5211, 1.775), (0.49, -0.505, 1.91), (0.49, -0.5211, 1.945), (0.49, -0.565, 1.971), (0.49, -0.625, 1.98), (0.49, -0.685, 1.971), (0.49, -0.7289, 1.945), (0.49, -0.745, 1.91), (0.49, -0.7289, 1.875), (0.49, -0.685, 1.849), (0.49, -0.625, 1.84), (0.49, -0.565, 1.849), (0.49, -0.5211, 1.875), (0.59, -0.6, 1.96), (0.59, -0.6033, 1.969), (0.59, -0.6125, 1.976), (0.59, -0.625, 1.978), (0.59, -0.6375, 1.976), (0.59, -0.6467, 1.969), (0.59, -0.65, 1.96), (0.59, -0.6467, 1.951), (0.59, -0.6375, 1.944), (0.59, -0.625, 1.942), (0.59, -0.6125, 1.944), (0.59, -0.6033, 1.951)], [], [(11, 10, 9, 8, 7, 6, 5, 4, 3, 2, 1, 0), (36, 37, 38, 39, 40, 41, 42, 43, 44, 45, 46, 47), (0, 1, 13, 12), (1, 2, 14, 13), (2, 3, 15, 14), (3, 4, 16, 15), (4, 5, 17, 16), (5, 6, 18, 17), (6, 7, 19, 18), (7, 8, 20, 19), (8, 9, 21, 20), (9, 10, 22, 21), (10, 11, 23, 22), (11, 0, 12, 23), (12, 13, 25, 24), (13, 14, 26, 25), (14, 15, 27, 26), (15, 16, 28, 27), (16, 17, 29, 28), (17, 18, 30, 29), (18, 19, 31, 30), (19, 20, 32, 31), (20, 21, 33, 32), (21, 22, 34, 33), (22, 23, 35, 34), (23, 12, 24, 35), (24, 25, 37, 36), (25, 26, 38, 37), (26, 27, 39, 38), (27, 28, 40, 39), (28, 29, 41, 40), (29, 30, 42, 41), (30, 31, 43, 42), (31, 32, 44, 43), (32, 33, 45, 44), (33, 34, 46, 45), (34, 35, 47, 46), (35, 24, 36, 47)])
me_wholelargemoosesideear1.materials.append(mat_moosedarkbrownmass)
me_wholelargemoosesideear1.materials.append(mat_moosedarkhoofmuzzle)
me_wholelargemoosesideear1.materials.append(mat_moosepaleantler)
me_wholelargemoosesideear1.materials.append(mat_moosesmalleyes)
me_wholelargemoosesideear1.update()
me_wholesmallmooseeye1 = bpy.data.meshes.new('WholeSmallMooseEye1')
me_wholesmallmooseeye1.from_pydata([(0.16, -0.815, 1.62), (0.16, -0.8169, 1.626), (0.16, -0.8219, 1.63), (0.16, -0.8281, 1.63), (0.16, -0.8331, 1.626), (0.16, -0.835, 1.62), (0.16, -0.8331, 1.614), (0.16, -0.8281, 1.61), (0.16, -0.8219, 1.61), (0.16, -0.8169, 1.614), (0.24, -0.801, 1.62), (0.24, -0.8056, 1.634), (0.24, -0.8176, 1.643), (0.24, -0.8324, 1.643), (0.24, -0.8444, 1.634), (0.24, -0.849, 1.62), (0.24, -0.8444, 1.606), (0.24, -0.8324, 1.597), (0.24, -0.8176, 1.597), (0.24, -0.8056, 1.606), (0.26, -0.808, 1.62), (0.26, -0.8112, 1.63), (0.26, -0.8197, 1.636), (0.26, -0.8303, 1.636), (0.26, -0.8388, 1.63), (0.26, -0.842, 1.62), (0.26, -0.8388, 1.61), (0.26, -0.8303, 1.604), (0.26, -0.8197, 1.604), (0.26, -0.8112, 1.61), (0.263, -0.822, 1.62), (0.263, -0.8226, 1.622), (0.263, -0.8241, 1.623), (0.263, -0.8259, 1.623), (0.263, -0.8274, 1.622), (0.263, -0.828, 1.62), (0.263, -0.8274, 1.618), (0.263, -0.8259, 1.617), (0.263, -0.8241, 1.617), (0.263, -0.8226, 1.618)], [], [(9, 8, 7, 6, 5, 4, 3, 2, 1, 0), (30, 31, 32, 33, 34, 35, 36, 37, 38, 39), (0, 1, 11, 10), (1, 2, 12, 11), (2, 3, 13, 12), (3, 4, 14, 13), (4, 5, 15, 14), (5, 6, 16, 15), (6, 7, 17, 16), (7, 8, 18, 17), (8, 9, 19, 18), (9, 0, 10, 19), (10, 11, 21, 20), (11, 12, 22, 21), (12, 13, 23, 22), (13, 14, 24, 23), (14, 15, 25, 24), (15, 16, 26, 25), (16, 17, 27, 26), (17, 18, 28, 27), (18, 19, 29, 28), (19, 10, 20, 29), (20, 21, 31, 30), (21, 22, 32, 31), (22, 23, 33, 32), (23, 24, 34, 33), (24, 25, 35, 34), (25, 26, 36, 35), (26, 27, 37, 36), (27, 28, 38, 37), (28, 29, 39, 38), (29, 20, 30, 39)])
me_wholesmallmooseeye1.polygons.foreach_set('material_index', [3, 3, 3, 3, 3, 3, 3, 3, 3, 3, 3, 3, 3, 3, 3, 3, 3, 3, 3, 3, 3, 3, 3, 3, 3, 3, 3, 3, 3, 3, 3, 3])
me_wholesmallmooseeye1.materials.append(mat_moosedarkbrownmass)
me_wholesmallmooseeye1.materials.append(mat_moosedarkhoofmuzzle)
me_wholesmallmooseeye1.materials.append(mat_moosepaleantler)
me_wholesmallmooseeye1.materials.append(mat_moosesmalleyes)
me_wholesmallmooseeye1.update()
me_wholebroadnotchedpalmantler1 = bpy.data.meshes.new('WholeBroadNotchedPalmAntler1')
me_wholebroadnotchedpalmantler1.from_pydata([(0.09, -0.545, 1.8), (0.18, -0.545, 1.8), (0.34, -0.545, 1.99), (0.6, -0.545, 2.04), (0.86, -0.545, 2.15), (1.1, -0.545, 2.32), (1.18, -0.545, 2.53), (1.13, -0.545, 2.56), (1.02, -0.545, 2.4), (0.94, -0.545, 2.34), (0.98, -0.545, 2.65), (0.92, -0.545, 2.68), (0.84, -0.545, 2.44), (0.74, -0.545, 2.39), (0.7, -0.545, 2.71), (0.64, -0.545, 2.72), (0.59, -0.545, 2.43), (0.49, -0.545, 2.34), (0.4, -0.545, 2.56), (0.35, -0.545, 2.54), (0.38, -0.545, 2.24), (0.28, -0.545, 2.12), (0.2, -0.545, 1.98), (0.09, -0.435, 1.8), (0.18, -0.435, 1.8), (0.34, -0.435, 1.99), (0.6, -0.435, 2.04), (0.86, -0.435, 2.15), (1.1, -0.435, 2.32), (1.18, -0.435, 2.53), (1.13, -0.435, 2.56), (1.02, -0.435, 2.4), (0.94, -0.435, 2.34), (0.98, -0.435, 2.65), (0.92, -0.435, 2.68), (0.84, -0.435, 2.44), (0.74, -0.435, 2.39), (0.7, -0.435, 2.71), (0.64, -0.435, 2.72), (0.59, -0.435, 2.43), (0.49, -0.435, 2.34), (0.4, -0.435, 2.56), (0.35, -0.435, 2.54), (0.38, -0.435, 2.24), (0.28, -0.435, 2.12), (0.2, -0.435, 1.98)], [], [(22, 0, 1), (24, 23, 45), (22, 1, 2), (25, 24, 45), (22, 2, 3), (26, 25, 45), (22, 3, 4), (27, 26, 45), (22, 4, 5), (28, 27, 45), (5, 6, 7), (30, 29, 28), (5, 7, 8), (31, 30, 28), (5, 8, 9), (32, 31, 28), (22, 5, 9), (32, 28, 45), (9, 10, 11), (34, 33, 32), (9, 11, 12), (35, 34, 32), (22, 9, 12), (35, 32, 45), (22, 12, 13), (36, 35, 45), (13, 14, 15), (38, 37, 36), (13, 15, 16), (39, 38, 36), (22, 13, 16), (39, 36, 45), (22, 16, 17), (40, 39, 45), (17, 18, 19), (42, 41, 40), (17, 19, 20), (43, 42, 40), (22, 17, 20), (43, 40, 45), (20, 21, 22), (45, 44, 43), (0, 23, 24, 1), (1, 24, 25, 2), (2, 25, 26, 3), (3, 26, 27, 4), (4, 27, 28, 5), (5, 28, 29, 6), (6, 29, 30, 7), (7, 30, 31, 8), (8, 31, 32, 9), (9, 32, 33, 10), (10, 33, 34, 11), (11, 34, 35, 12), (12, 35, 36, 13), (13, 36, 37, 14), (14, 37, 38, 15), (15, 38, 39, 16), (16, 39, 40, 17), (17, 40, 41, 18), (18, 41, 42, 19), (19, 42, 43, 20), (20, 43, 44, 21), (21, 44, 45, 22), (22, 45, 23, 0)])
me_wholebroadnotchedpalmantler1.polygons.foreach_set('material_index', [2, 2, 2, 2, 2, 2, 2, 2, 2, 2, 2, 2, 2, 2, 2, 2, 2, 2, 2, 2, 2, 2, 2, 2, 2, 2, 2, 2, 2, 2, 2, 2, 2, 2, 2, 2, 2, 2, 2, 2, 2, 2, 2, 2, 2, 2, 2, 2, 2, 2, 2, 2, 2, 2, 2, 2, 2, 2, 2, 2, 2, 2, 2, 2, 2])
me_wholebroadnotchedpalmantler1.materials.append(mat_moosedarkbrownmass)
me_wholebroadnotchedpalmantler1.materials.append(mat_moosedarkhoofmuzzle)
me_wholebroadnotchedpalmantler1.materials.append(mat_moosepaleantler)
me_wholebroadnotchedpalmantler1.materials.append(mat_moosesmalleyes)
me_wholebroadnotchedpalmantler1.update()
me_wholeshortdroopingmoosetail = bpy.data.meshes.new('WholeShortDroopingMooseTail')
me_wholeshortdroopingmoosetail.from_pydata([(0.06, 0.945, 1.16), (0.05196, 0.945, 1.195), (0.03, 0.945, 1.221), (0.0, 0.945, 1.23), (-0.03, 0.945, 1.221), (-0.05196, 0.945, 1.195), (-0.06, 0.945, 1.16), (-0.05196, 0.945, 1.125), (-0.03, 0.945, 1.099), (0.0, 0.945, 1.09), (0.03, 0.945, 1.099), (0.05196, 0.945, 1.125), (0.065, 1.105, 1.13), (0.05629, 1.105, 1.165), (0.0325, 1.105, 1.191), (0.0, 1.105, 1.2), (-0.0325, 1.105, 1.191), (-0.05629, 1.105, 1.165), (-0.065, 1.105, 1.13), (-0.05629, 1.105, 1.095), (-0.0325, 1.105, 1.069), (0.0, 1.105, 1.06), (0.0325, 1.105, 1.069), (0.05629, 1.105, 1.095), (0.04, 1.205, 1.02), (0.03464, 1.205, 1.045), (0.02, 1.205, 1.063), (0.0, 1.205, 1.07), (-0.02, 1.205, 1.063), (-0.03464, 1.205, 1.045), (-0.04, 1.205, 1.02), (-0.03464, 1.205, 0.995), (-0.02, 1.205, 0.9767), (0.0, 1.205, 0.97), (0.02, 1.205, 0.9767), (0.03464, 1.205, 0.995), (0.012, 1.225, 0.96), (0.01039, 1.225, 0.97), (0.006, 1.225, 0.9773), (0.0, 1.225, 0.98), (-0.006, 1.225, 0.9773), (-0.01039, 1.225, 0.97), (-0.012, 1.225, 0.96), (-0.01039, 1.225, 0.95), (-0.006, 1.225, 0.9427), (0.0, 1.225, 0.94), (0.006, 1.225, 0.9427), (0.01039, 1.225, 0.95)], [], [(0, 1, 2, 3, 4, 5, 6, 7, 8, 9, 10, 11), (47, 46, 45, 44, 43, 42, 41, 40, 39, 38, 37, 36), (12, 13, 1, 0), (13, 14, 2, 1), (14, 15, 3, 2), (15, 16, 4, 3), (16, 17, 5, 4), (17, 18, 6, 5), (18, 19, 7, 6), (19, 20, 8, 7), (20, 21, 9, 8), (21, 22, 10, 9), (22, 23, 11, 10), (23, 12, 0, 11), (24, 25, 13, 12), (25, 26, 14, 13), (26, 27, 15, 14), (27, 28, 16, 15), (28, 29, 17, 16), (29, 30, 18, 17), (30, 31, 19, 18), (31, 32, 20, 19), (32, 33, 21, 20), (33, 34, 22, 21), (34, 35, 23, 22), (35, 24, 12, 23), (36, 37, 25, 24), (37, 38, 26, 25), (38, 39, 27, 26), (39, 40, 28, 27), (40, 41, 29, 28), (41, 42, 30, 29), (42, 43, 31, 30), (43, 44, 32, 31), (44, 45, 33, 32), (45, 46, 34, 33), (46, 47, 35, 34), (47, 36, 24, 35)])
me_wholeshortdroopingmoosetail.materials.append(mat_moosedarkbrownmass)
me_wholeshortdroopingmoosetail.materials.append(mat_moosedarkhoofmuzzle)
me_wholeshortdroopingmoosetail.materials.append(mat_moosepaleantler)
me_wholeshortdroopingmoosetail.materials.append(mat_moosesmalleyes)
me_wholeshortdroopingmoosetail.update()
me_wholetaperedhangingthroatbell = bpy.data.meshes.new('WholeTaperedHangingThroatBell')
me_wholetaperedhangingthroatbell.from_pydata([(0.025, -0.605, 0.76), (0.02165, -0.59, 0.76), (0.0125, -0.579, 0.76), (0.0, -0.575, 0.76), (-0.0125, -0.579, 0.76), (-0.02165, -0.59, 0.76), (-0.025, -0.605, 0.76), (-0.02165, -0.62, 0.76), (-0.0125, -0.631, 0.76), (0.0, -0.635, 0.76), (0.0125, -0.631, 0.76), (0.02165, -0.62, 0.76), (0.055, -0.635, 0.88), (0.04763, -0.605, 0.88), (0.0275, -0.583, 0.88), (0.0, -0.575, 0.88), (-0.0275, -0.583, 0.88), (-0.04763, -0.605, 0.88), (-0.055, -0.635, 0.88), (-0.04763, -0.665, 0.88), (-0.0275, -0.687, 0.88), (0.0, -0.695, 0.88), (0.0275, -0.687, 0.88), (0.04763, -0.665, 0.88), (0.075, -0.645, 1.08), (0.06495, -0.6075, 1.08), (0.0375, -0.58, 1.08), (0.0, -0.57, 1.08), (-0.0375, -0.58, 1.08), (-0.06495, -0.6075, 1.08), (-0.075, -0.645, 1.08), (-0.06495, -0.6825, 1.08), (-0.0375, -0.71, 1.08), (0.0, -0.72, 1.08), (0.0375, -0.71, 1.08), (0.06495, -0.6825, 1.08), (0.065, -0.645, 1.36), (0.05629, -0.615, 1.36), (0.0325, -0.593, 1.36), (0.0, -0.585, 1.36), (-0.0325, -0.593, 1.36), (-0.05629, -0.615, 1.36), (-0.065, -0.645, 1.36), (-0.05629, -0.675, 1.36), (-0.0325, -0.697, 1.36), (0.0, -0.705, 1.36), (0.0325, -0.697, 1.36), (0.05629, -0.675, 1.36)], [], [(11, 10, 9, 8, 7, 6, 5, 4, 3, 2, 1, 0), (36, 37, 38, 39, 40, 41, 42, 43, 44, 45, 46, 47), (0, 1, 13, 12), (1, 2, 14, 13), (2, 3, 15, 14), (3, 4, 16, 15), (4, 5, 17, 16), (5, 6, 18, 17), (6, 7, 19, 18), (7, 8, 20, 19), (8, 9, 21, 20), (9, 10, 22, 21), (10, 11, 23, 22), (11, 0, 12, 23), (12, 13, 25, 24), (13, 14, 26, 25), (14, 15, 27, 26), (15, 16, 28, 27), (16, 17, 29, 28), (17, 18, 30, 29), (18, 19, 31, 30), (19, 20, 32, 31), (20, 21, 33, 32), (21, 22, 34, 33), (22, 23, 35, 34), (23, 12, 24, 35), (24, 25, 37, 36), (25, 26, 38, 37), (26, 27, 39, 38), (27, 28, 40, 39), (28, 29, 41, 40), (29, 30, 42, 41), (30, 31, 43, 42), (31, 32, 44, 43), (32, 33, 45, 44), (33, 34, 46, 45), (34, 35, 47, 46), (35, 24, 36, 47)])
me_wholetaperedhangingthroatbell.materials.append(mat_moosedarkbrownmass)
me_wholetaperedhangingthroatbell.materials.append(mat_moosedarkhoofmuzzle)
me_wholetaperedhangingthroatbell.materials.append(mat_moosepaleantler)
me_wholetaperedhangingthroatbell.materials.append(mat_moosesmalleyes)
me_wholetaperedhangingthroatbell.update()

# ---- objects
ob_onewholepalmantlermoose = bpy.data.objects.new('OneWholePalmAntlerMoose', None)
ob_wholedroppedmuzzlethickneckhighshoulderandrump = bpy.data.objects.new('WholeDroppedMuzzleThickNeckHighShoulderAndRump', me_wholedroppedmuzzlethickneckhighshoulderandrump)
ob_wholelongforelegandhoof0 = bpy.data.objects.new('WholeLongForeLegAndHoof0', me_wholelongforelegandhoof0)
ob_wholelonghindlegandhoof0 = bpy.data.objects.new('WholeLongHindLegAndHoof0', me_wholelonghindlegandhoof0)
ob_wholelargemoosesideear0 = bpy.data.objects.new('WholeLargeMooseSideEar0', me_wholelargemoosesideear0)
ob_wholesmallmooseeye0 = bpy.data.objects.new('WholeSmallMooseEye0', me_wholesmallmooseeye0)
ob_wholebroadnotchedpalmantler0 = bpy.data.objects.new('WholeBroadNotchedPalmAntler0', me_wholebroadnotchedpalmantler0)
ob_wholelongforelegandhoof1 = bpy.data.objects.new('WholeLongForeLegAndHoof1', me_wholelongforelegandhoof1)
ob_wholelonghindlegandhoof1 = bpy.data.objects.new('WholeLongHindLegAndHoof1', me_wholelonghindlegandhoof1)
ob_wholelargemoosesideear1 = bpy.data.objects.new('WholeLargeMooseSideEar1', me_wholelargemoosesideear1)
ob_wholesmallmooseeye1 = bpy.data.objects.new('WholeSmallMooseEye1', me_wholesmallmooseeye1)
ob_wholebroadnotchedpalmantler1 = bpy.data.objects.new('WholeBroadNotchedPalmAntler1', me_wholebroadnotchedpalmantler1)
ob_wholeshortdroopingmoosetail = bpy.data.objects.new('WholeShortDroopingMooseTail', me_wholeshortdroopingmoosetail)
ob_wholetaperedhangingthroatbell = bpy.data.objects.new('WholeTaperedHangingThroatBell', me_wholetaperedhangingthroatbell)

# ---- transforms, parenting, visibility, modifiers, constraints
ob_onewholepalmantlermoose.location = (0.0, 0.0, 0.0)
ob_wholedroppedmuzzlethickneckhighshoulderandrump.parent = ob_onewholepalmantlermoose
ob_wholedroppedmuzzlethickneckhighshoulderandrump.location = (0.0, 0.0, 0.0)
ob_wholelongforelegandhoof0.parent = ob_onewholepalmantlermoose
ob_wholelongforelegandhoof0.location = (0.0, 0.0, 0.0)
ob_wholelonghindlegandhoof0.parent = ob_onewholepalmantlermoose
ob_wholelonghindlegandhoof0.location = (0.0, 0.0, 0.0)
ob_wholelargemoosesideear0.parent = ob_onewholepalmantlermoose
ob_wholelargemoosesideear0.location = (0.0, 0.0, 0.0)
ob_wholesmallmooseeye0.parent = ob_onewholepalmantlermoose
ob_wholesmallmooseeye0.location = (0.0, 0.0, 0.0)
ob_wholebroadnotchedpalmantler0.parent = ob_onewholepalmantlermoose
ob_wholebroadnotchedpalmantler0.location = (0.0, 0.0, 0.0)
ob_wholelongforelegandhoof1.parent = ob_onewholepalmantlermoose
ob_wholelongforelegandhoof1.location = (0.0, 0.0, 0.0)
ob_wholelonghindlegandhoof1.parent = ob_onewholepalmantlermoose
ob_wholelonghindlegandhoof1.location = (0.0, 0.0, 0.0)
ob_wholelargemoosesideear1.parent = ob_onewholepalmantlermoose
ob_wholelargemoosesideear1.location = (0.0, 0.0, 0.0)
ob_wholesmallmooseeye1.parent = ob_onewholepalmantlermoose
ob_wholesmallmooseeye1.location = (0.0, 0.0, 0.0)
ob_wholebroadnotchedpalmantler1.parent = ob_onewholepalmantlermoose
ob_wholebroadnotchedpalmantler1.location = (0.0, 0.0, 0.0)
ob_wholeshortdroopingmoosetail.parent = ob_onewholepalmantlermoose
ob_wholeshortdroopingmoosetail.location = (0.0, 0.0, 0.0)
ob_wholetaperedhangingthroatbell.parent = ob_onewholepalmantlermoose
ob_wholetaperedhangingthroatbell.location = (0.0, 0.0, 0.0)

# ---- collection membership
scene.collection.objects.link(ob_onewholepalmantlermoose)
scene.collection.objects.link(ob_wholedroppedmuzzlethickneckhighshoulderandrump)
scene.collection.objects.link(ob_wholelongforelegandhoof0)
scene.collection.objects.link(ob_wholelonghindlegandhoof0)
scene.collection.objects.link(ob_wholelargemoosesideear0)
scene.collection.objects.link(ob_wholesmallmooseeye0)
scene.collection.objects.link(ob_wholebroadnotchedpalmantler0)
scene.collection.objects.link(ob_wholelongforelegandhoof1)
scene.collection.objects.link(ob_wholelonghindlegandhoof1)
scene.collection.objects.link(ob_wholelargemoosesideear1)
scene.collection.objects.link(ob_wholesmallmooseeye1)
scene.collection.objects.link(ob_wholebroadnotchedpalmantler1)
scene.collection.objects.link(ob_wholeshortdroopingmoosetail)
scene.collection.objects.link(ob_wholetaperedhangingthroatbell)

# ---- scene / render settings (as saved in the file)
scene.frame_start = 1; scene.frame_end = 250; scene.frame_set(1)
scene.render.engine = 'CYCLES'
scene.render.use_compositing = False
scene.cycles.use_denoising = False
scene.cycles.samples = 128
scene.cycles.use_adaptive_sampling = False
scene.cycles.seed = 17
bpy.context.view_layer.update()

# ---- added for rendering (the .blend has no active camera and no usable light): camera, sun
cam_auto = bpy.data.cameras.new('AutoCamera')
cam_auto.lens = 50.0
cam_auto.sensor_width = 36.0
cam_auto.clip_end = 1000.0
ob_auto_camera = bpy.data.objects.new('AutoCamera', cam_auto)
scene.collection.objects.link(ob_auto_camera)
ob_auto_camera.location = (4.02983, -4.83579, 4.58386)
ob_auto_camera.rotation_euler = (1.09748, -7.21219e-08, 0.694738)
scene.camera = ob_auto_camera
light_auto_sun = bpy.data.lights.new('AutoSun', 'SUN')
light_auto_sun.energy = 3.0
light_auto_sun.angle = 0.0523599
ob_auto_sun = bpy.data.objects.new('AutoSun', light_auto_sun)
scene.collection.objects.link(ob_auto_sun)
ob_auto_sun.rotation_euler = (0.872665, 0.174533, 0.523599)
bpy.context.view_layer.update()
